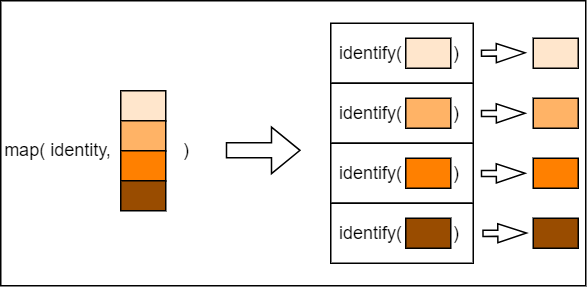

The diagram above was exported from draw.io. Its source (the exported page's mxGraphModel, read from the mxfile embedded in the PNG):
<mxGraphModel dx="1036" dy="606" grid="1" gridSize="10" guides="1" tooltips="1" connect="1" arrows="1" fold="1" page="1" pageScale="1" pageWidth="850" pageHeight="1100" math="0" shadow="0">
  <root>
    <mxCell id="0" />
    <mxCell id="1" parent="0" />
    <mxCell id="ql5bJYzX-HCdSsMvNmTN-38" value="" style="rounded=0;whiteSpace=wrap;html=1;" parent="1" vertex="1">
      <mxGeometry x="70" y="160" width="390" height="190" as="geometry" />
    </mxCell>
    <mxCell id="ql5bJYzX-HCdSsMvNmTN-1" value="map( identity,&amp;nbsp;" style="text;html=1;strokeColor=none;fillColor=none;align=center;verticalAlign=middle;whiteSpace=wrap;rounded=0;" parent="1" vertex="1">
      <mxGeometry x="70" y="245" width="80" height="30" as="geometry" />
    </mxCell>
    <mxCell id="ql5bJYzX-HCdSsMvNmTN-2" value="" style="rounded=0;whiteSpace=wrap;html=1;fillColor=#FFE6CC;" parent="1" vertex="1">
      <mxGeometry x="150" y="220" width="30" height="20" as="geometry" />
    </mxCell>
    <mxCell id="ql5bJYzX-HCdSsMvNmTN-3" value="" style="rounded=0;whiteSpace=wrap;html=1;fillColor=#FFB366;" parent="1" vertex="1">
      <mxGeometry x="150" y="240" width="30" height="20" as="geometry" />
    </mxCell>
    <mxCell id="ql5bJYzX-HCdSsMvNmTN-4" value="" style="rounded=0;whiteSpace=wrap;html=1;fillColor=#FF8000;" parent="1" vertex="1">
      <mxGeometry x="150" y="260" width="30" height="20" as="geometry" />
    </mxCell>
    <mxCell id="ql5bJYzX-HCdSsMvNmTN-5" value="" style="rounded=0;whiteSpace=wrap;html=1;fillColor=#994C00;" parent="1" vertex="1">
      <mxGeometry x="150" y="280" width="30" height="20" as="geometry" />
    </mxCell>
    <mxCell id="ql5bJYzX-HCdSsMvNmTN-11" value=")" style="text;html=1;strokeColor=none;fillColor=none;align=left;verticalAlign=middle;whiteSpace=wrap;rounded=0;" parent="1" vertex="1">
      <mxGeometry x="190" y="245" width="60" height="30" as="geometry" />
    </mxCell>
    <mxCell id="ql5bJYzX-HCdSsMvNmTN-12" value="" style="rounded=0;whiteSpace=wrap;html=1;" parent="1" vertex="1">
      <mxGeometry x="290" y="175" width="95" height="40" as="geometry" />
    </mxCell>
    <mxCell id="ql5bJYzX-HCdSsMvNmTN-13" value="" style="rounded=0;whiteSpace=wrap;html=1;fillColor=#FFE6CC;" parent="1" vertex="1">
      <mxGeometry x="340" y="185" width="30" height="20" as="geometry" />
    </mxCell>
    <mxCell id="ql5bJYzX-HCdSsMvNmTN-17" value="" style="shape=flexArrow;endArrow=classic;html=1;rounded=0;exitX=0;exitY=0.5;exitDx=0;exitDy=0;" parent="1" edge="1">
      <mxGeometry width="50" height="50" relative="1" as="geometry">
        <mxPoint x="220" y="259.72" as="sourcePoint" />
        <mxPoint x="270" y="259.72" as="targetPoint" />
      </mxGeometry>
    </mxCell>
    <mxCell id="ql5bJYzX-HCdSsMvNmTN-19" value="identify(" style="text;html=1;strokeColor=none;fillColor=none;align=right;verticalAlign=middle;whiteSpace=wrap;rounded=0;" parent="1" vertex="1">
      <mxGeometry x="290" y="180" width="50" height="30" as="geometry" />
    </mxCell>
    <mxCell id="ql5bJYzX-HCdSsMvNmTN-23" value="" style="rounded=0;whiteSpace=wrap;html=1;" parent="1" vertex="1">
      <mxGeometry x="290" y="215" width="95" height="40" as="geometry" />
    </mxCell>
    <mxCell id="ql5bJYzX-HCdSsMvNmTN-24" value="" style="rounded=0;whiteSpace=wrap;html=1;fillColor=#FFB366;" parent="1" vertex="1">
      <mxGeometry x="340" y="225" width="30" height="20" as="geometry" />
    </mxCell>
    <mxCell id="ql5bJYzX-HCdSsMvNmTN-26" value=")" style="text;html=1;strokeColor=none;fillColor=none;align=left;verticalAlign=middle;whiteSpace=wrap;rounded=0;" parent="1" vertex="1">
      <mxGeometry x="370" y="180" width="10" height="30" as="geometry" />
    </mxCell>
    <mxCell id="ql5bJYzX-HCdSsMvNmTN-27" value="" style="rounded=0;whiteSpace=wrap;html=1;" parent="1" vertex="1">
      <mxGeometry x="290" y="255" width="95" height="40" as="geometry" />
    </mxCell>
    <mxCell id="ql5bJYzX-HCdSsMvNmTN-28" value="" style="rounded=0;whiteSpace=wrap;html=1;fillColor=#FF8000;" parent="1" vertex="1">
      <mxGeometry x="340" y="265" width="30" height="20" as="geometry" />
    </mxCell>
    <mxCell id="ql5bJYzX-HCdSsMvNmTN-30" value=")" style="text;html=1;strokeColor=none;fillColor=none;align=left;verticalAlign=middle;whiteSpace=wrap;rounded=0;" parent="1" vertex="1">
      <mxGeometry x="370" y="260" width="10" height="30" as="geometry" />
    </mxCell>
    <mxCell id="ql5bJYzX-HCdSsMvNmTN-31" value="" style="rounded=0;whiteSpace=wrap;html=1;" parent="1" vertex="1">
      <mxGeometry x="290" y="295" width="95" height="40" as="geometry" />
    </mxCell>
    <mxCell id="ql5bJYzX-HCdSsMvNmTN-32" value="" style="rounded=0;whiteSpace=wrap;html=1;fillColor=#994C00;" parent="1" vertex="1">
      <mxGeometry x="340" y="305" width="30" height="20" as="geometry" />
    </mxCell>
    <mxCell id="ql5bJYzX-HCdSsMvNmTN-34" value=")" style="text;html=1;strokeColor=none;fillColor=none;align=left;verticalAlign=middle;whiteSpace=wrap;rounded=0;" parent="1" vertex="1">
      <mxGeometry x="370" y="300" width="10" height="30" as="geometry" />
    </mxCell>
    <mxCell id="ql5bJYzX-HCdSsMvNmTN-36" value=")" style="text;html=1;strokeColor=none;fillColor=none;align=left;verticalAlign=middle;whiteSpace=wrap;rounded=0;" parent="1" vertex="1">
      <mxGeometry x="370" y="220" width="10" height="30" as="geometry" />
    </mxCell>
    <mxCell id="na5M3DxnnnXHPQN4cRmD-1" value="" style="rounded=0;whiteSpace=wrap;html=1;fillColor=#FFE6CC;" parent="1" vertex="1">
      <mxGeometry x="425" y="185" width="30" height="20" as="geometry" />
    </mxCell>
    <mxCell id="na5M3DxnnnXHPQN4cRmD-2" value="" style="rounded=0;whiteSpace=wrap;html=1;fillColor=#FFB366;" parent="1" vertex="1">
      <mxGeometry x="425" y="225" width="30" height="20" as="geometry" />
    </mxCell>
    <mxCell id="na5M3DxnnnXHPQN4cRmD-3" value="" style="rounded=0;whiteSpace=wrap;html=1;fillColor=#FF8000;" parent="1" vertex="1">
      <mxGeometry x="425" y="265" width="30" height="20" as="geometry" />
    </mxCell>
    <mxCell id="na5M3DxnnnXHPQN4cRmD-4" value="" style="rounded=0;whiteSpace=wrap;html=1;fillColor=#994C00;" parent="1" vertex="1">
      <mxGeometry x="425" y="305" width="30" height="20" as="geometry" />
    </mxCell>
    <mxCell id="na5M3DxnnnXHPQN4cRmD-5" value="" style="shape=flexArrow;endArrow=classic;html=1;rounded=0;endWidth=7.699688578402491;endSize=6.042201834862385;width=4.036697247706422;" parent="1" edge="1">
      <mxGeometry width="50" height="50" relative="1" as="geometry">
        <mxPoint x="390" y="194.95" as="sourcePoint" />
        <mxPoint x="420" y="194.76" as="targetPoint" />
      </mxGeometry>
    </mxCell>
    <mxCell id="na5M3DxnnnXHPQN4cRmD-7" value="" style="shape=flexArrow;endArrow=classic;html=1;rounded=0;endWidth=7.699688578402491;endSize=6.042201834862385;width=4.036697247706422;" parent="1" edge="1">
      <mxGeometry width="50" height="50" relative="1" as="geometry">
        <mxPoint x="390" y="235.19" as="sourcePoint" />
        <mxPoint x="420" y="235" as="targetPoint" />
      </mxGeometry>
    </mxCell>
    <mxCell id="na5M3DxnnnXHPQN4cRmD-8" value="" style="shape=flexArrow;endArrow=classic;html=1;rounded=0;endWidth=7.699688578402491;endSize=6.042201834862385;width=4.036697247706422;" parent="1" edge="1">
      <mxGeometry width="50" height="50" relative="1" as="geometry">
        <mxPoint x="390" y="275.19" as="sourcePoint" />
        <mxPoint x="420" y="275" as="targetPoint" />
      </mxGeometry>
    </mxCell>
    <mxCell id="na5M3DxnnnXHPQN4cRmD-10" value="" style="shape=flexArrow;endArrow=classic;html=1;rounded=0;endWidth=7.699688578402491;endSize=6.042201834862385;width=4.036697247706422;" parent="1" edge="1">
      <mxGeometry width="50" height="50" relative="1" as="geometry">
        <mxPoint x="391" y="315.08" as="sourcePoint" />
        <mxPoint x="421" y="314.89" as="targetPoint" />
      </mxGeometry>
    </mxCell>
    <mxCell id="ZlshFWV0fzZa99XE0CI3-5" value="identify(" style="text;html=1;strokeColor=none;fillColor=none;align=right;verticalAlign=middle;whiteSpace=wrap;rounded=0;" parent="1" vertex="1">
      <mxGeometry x="290" y="220" width="50" height="30" as="geometry" />
    </mxCell>
    <mxCell id="ZlshFWV0fzZa99XE0CI3-6" value="identify(" style="text;html=1;strokeColor=none;fillColor=none;align=right;verticalAlign=middle;whiteSpace=wrap;rounded=0;" parent="1" vertex="1">
      <mxGeometry x="290" y="260" width="50" height="30" as="geometry" />
    </mxCell>
    <mxCell id="ZlshFWV0fzZa99XE0CI3-7" value="identify(" style="text;html=1;strokeColor=none;fillColor=none;align=right;verticalAlign=middle;whiteSpace=wrap;rounded=0;" parent="1" vertex="1">
      <mxGeometry x="290" y="300" width="50" height="30" as="geometry" />
    </mxCell>
  </root>
</mxGraphModel>